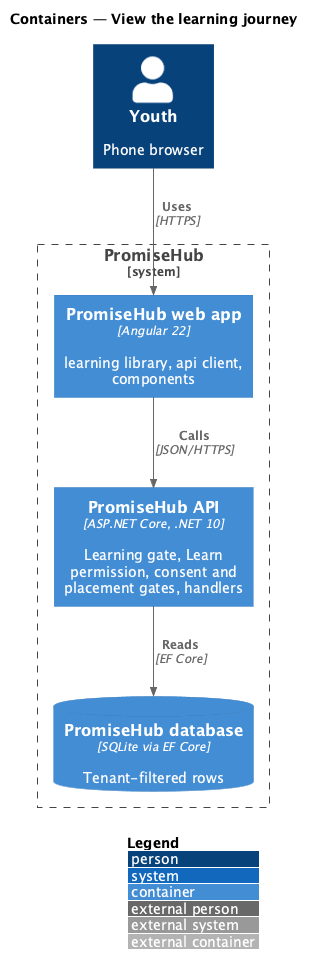

The diagram above was rendered by PlantUML. Its source (embedded in the PNG):
@startuml
!include <C4/C4_Container>
LAYOUT_WITH_LEGEND()
title Containers — View the learning journey
Person(user, "Youth", "Phone browser")
System_Boundary(ph, "PromiseHub") {
  Container(web, "PromiseHub web app", "Angular 22", "learning library, api client, components")
  Container(api, "PromiseHub API", "ASP.NET Core, .NET 10", "Learning gate, Learn permission, consent and placement gates, handlers")
  ContainerDb(db, "PromiseHub database", "SQLite via EF Core", "Tenant-filtered rows")
}
Rel(user, web, "Uses", "HTTPS")
Rel(web, api, "Calls", "JSON/HTTPS")
Rel(api, db, "Reads", "EF Core")
@enduml